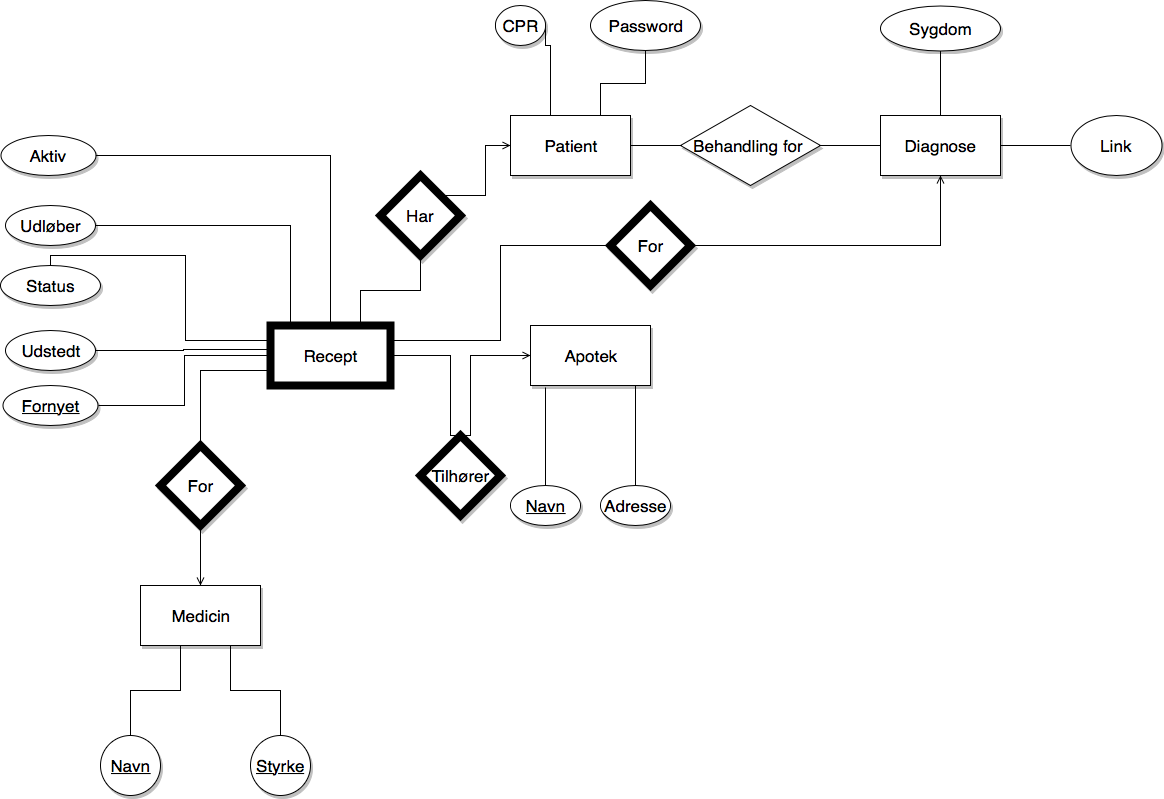

The diagram above was exported from draw.io. Its source (the exported page's mxGraphModel, read from the mxfile embedded in the PNG):
<mxGraphModel dx="926" dy="1755" grid="1" gridSize="10" guides="1" tooltips="1" connect="1" arrows="1" fold="1" page="1" pageScale="1" pageWidth="827" pageHeight="1169" math="0" shadow="0">
  <root>
    <mxCell id="0" />
    <mxCell id="1" parent="0" />
    <mxCell id="yL498XRfDFEIHUQSfMZg-13" style="edgeStyle=orthogonalEdgeStyle;rounded=0;orthogonalLoop=1;jettySize=auto;html=1;exitX=0;exitY=0.75;exitDx=0;exitDy=0;entryX=0.5;entryY=0;entryDx=0;entryDy=0;endArrow=none;endFill=0;spacing=-1;fontSize=17;" edge="1" parent="1" source="yL498XRfDFEIHUQSfMZg-7" target="yL498XRfDFEIHUQSfMZg-9">
      <mxGeometry relative="1" as="geometry" />
    </mxCell>
    <mxCell id="yL498XRfDFEIHUQSfMZg-40" style="edgeStyle=orthogonalEdgeStyle;rounded=0;orthogonalLoop=1;jettySize=auto;html=1;exitX=0;exitY=0.25;exitDx=0;exitDy=0;entryX=0.5;entryY=0;entryDx=0;entryDy=0;startArrow=none;startFill=0;endArrow=none;endFill=0;spacing=-1;fontSize=17;" edge="1" parent="1" source="yL498XRfDFEIHUQSfMZg-7" target="yL498XRfDFEIHUQSfMZg-39">
      <mxGeometry relative="1" as="geometry">
        <Array as="points">
          <mxPoint x="255" y="245" />
          <mxPoint x="255" y="160" />
          <mxPoint x="120" y="160" />
        </Array>
      </mxGeometry>
    </mxCell>
    <mxCell id="yL498XRfDFEIHUQSfMZg-7" value="Recept" style="rounded=0;whiteSpace=wrap;html=1;strokeWidth=8;perimeterSpacing=0;spacing=-1;fontSize=17;" vertex="1" parent="1">
      <mxGeometry x="340" y="230" width="120" height="60" as="geometry" />
    </mxCell>
    <mxCell id="yL498XRfDFEIHUQSfMZg-15" style="edgeStyle=orthogonalEdgeStyle;rounded=0;orthogonalLoop=1;jettySize=auto;html=1;exitX=0.5;exitY=1;exitDx=0;exitDy=0;entryX=0.5;entryY=0;entryDx=0;entryDy=0;endArrow=open;endFill=0;spacing=-1;fontSize=17;" edge="1" parent="1" source="yL498XRfDFEIHUQSfMZg-9" target="yL498XRfDFEIHUQSfMZg-14">
      <mxGeometry relative="1" as="geometry" />
    </mxCell>
    <mxCell id="yL498XRfDFEIHUQSfMZg-9" value="For" style="rhombus;whiteSpace=wrap;html=1;shadow=1;strokeWidth=8;spacing=-1;fontSize=17;" vertex="1" parent="1">
      <mxGeometry x="230" y="350" width="80" height="80" as="geometry" />
    </mxCell>
    <mxCell id="yL498XRfDFEIHUQSfMZg-14" value="Medicin" style="rounded=0;whiteSpace=wrap;html=1;shadow=1;strokeWidth=1;spacing=-1;fontSize=17;" vertex="1" parent="1">
      <mxGeometry x="210" y="490" width="120" height="60" as="geometry" />
    </mxCell>
    <mxCell id="yL498XRfDFEIHUQSfMZg-20" style="edgeStyle=orthogonalEdgeStyle;rounded=0;orthogonalLoop=1;jettySize=auto;html=1;exitX=0.5;exitY=0;exitDx=0;exitDy=0;entryX=0.5;entryY=1;entryDx=0;entryDy=0;endArrow=none;endFill=0;spacing=-1;fontSize=17;" edge="1" parent="1" source="yL498XRfDFEIHUQSfMZg-17" target="yL498XRfDFEIHUQSfMZg-14">
      <mxGeometry relative="1" as="geometry">
        <Array as="points">
          <mxPoint x="200" y="595" />
          <mxPoint x="250" y="595" />
          <mxPoint x="250" y="550" />
        </Array>
      </mxGeometry>
    </mxCell>
    <mxCell id="yL498XRfDFEIHUQSfMZg-17" value="&lt;u style=&quot;font-size: 17px;&quot;&gt;Navn&lt;/u&gt;" style="ellipse;whiteSpace=wrap;html=1;aspect=fixed;shadow=1;strokeWidth=1;spacing=-1;fontSize=17;" vertex="1" parent="1">
      <mxGeometry x="170" y="640" width="60" height="60" as="geometry" />
    </mxCell>
    <mxCell id="yL498XRfDFEIHUQSfMZg-21" style="edgeStyle=orthogonalEdgeStyle;rounded=0;orthogonalLoop=1;jettySize=auto;html=1;exitX=0.5;exitY=0;exitDx=0;exitDy=0;entryX=0.75;entryY=1;entryDx=0;entryDy=0;endArrow=none;endFill=0;spacing=-1;fontSize=17;" edge="1" parent="1" source="yL498XRfDFEIHUQSfMZg-18" target="yL498XRfDFEIHUQSfMZg-14">
      <mxGeometry relative="1" as="geometry" />
    </mxCell>
    <mxCell id="yL498XRfDFEIHUQSfMZg-18" value="&lt;u style=&quot;font-size: 17px;&quot;&gt;Styrke&lt;/u&gt;" style="ellipse;whiteSpace=wrap;html=1;aspect=fixed;shadow=1;strokeWidth=1;spacing=-1;fontSize=17;" vertex="1" parent="1">
      <mxGeometry x="320" y="640" width="60" height="60" as="geometry" />
    </mxCell>
    <mxCell id="yL498XRfDFEIHUQSfMZg-23" style="edgeStyle=orthogonalEdgeStyle;rounded=0;orthogonalLoop=1;jettySize=auto;html=1;exitX=0.5;exitY=0;exitDx=0;exitDy=0;entryX=1;entryY=0.5;entryDx=0;entryDy=0;endArrow=none;endFill=0;spacing=-1;fontSize=17;" edge="1" parent="1" source="yL498XRfDFEIHUQSfMZg-22" target="yL498XRfDFEIHUQSfMZg-7">
      <mxGeometry relative="1" as="geometry">
        <Array as="points">
          <mxPoint x="520" y="340" />
          <mxPoint x="520" y="260" />
        </Array>
      </mxGeometry>
    </mxCell>
    <mxCell id="yL498XRfDFEIHUQSfMZg-22" value="Tilhører" style="rhombus;whiteSpace=wrap;html=1;shadow=1;strokeWidth=8;spacing=-1;fontSize=17;" vertex="1" parent="1">
      <mxGeometry x="490" y="340" width="80" height="80" as="geometry" />
    </mxCell>
    <mxCell id="yL498XRfDFEIHUQSfMZg-25" style="edgeStyle=orthogonalEdgeStyle;rounded=0;orthogonalLoop=1;jettySize=auto;html=1;exitX=0;exitY=0.5;exitDx=0;exitDy=0;entryX=0.5;entryY=0;entryDx=0;entryDy=0;endArrow=none;endFill=0;startArrow=open;startFill=0;spacing=-1;fontSize=17;" edge="1" parent="1" source="yL498XRfDFEIHUQSfMZg-24" target="yL498XRfDFEIHUQSfMZg-22">
      <mxGeometry relative="1" as="geometry">
        <Array as="points">
          <mxPoint x="540" y="260" />
          <mxPoint x="540" y="340" />
        </Array>
      </mxGeometry>
    </mxCell>
    <mxCell id="yL498XRfDFEIHUQSfMZg-24" value="Apotek" style="rounded=0;whiteSpace=wrap;html=1;shadow=1;strokeWidth=1;spacing=-1;fontSize=17;" vertex="1" parent="1">
      <mxGeometry x="600" y="230" width="120" height="60" as="geometry" />
    </mxCell>
    <mxCell id="yL498XRfDFEIHUQSfMZg-33" style="edgeStyle=orthogonalEdgeStyle;rounded=0;orthogonalLoop=1;jettySize=auto;html=1;exitX=0.5;exitY=0;exitDx=0;exitDy=0;startArrow=none;startFill=0;endArrow=none;endFill=0;spacing=-1;fontSize=17;" edge="1" parent="1" source="yL498XRfDFEIHUQSfMZg-28">
      <mxGeometry relative="1" as="geometry">
        <mxPoint x="705" y="290" as="targetPoint" />
      </mxGeometry>
    </mxCell>
    <mxCell id="yL498XRfDFEIHUQSfMZg-28" value="Adresse" style="ellipse;whiteSpace=wrap;html=1;shadow=1;strokeWidth=1;spacing=-1;fontSize=17;" vertex="1" parent="1">
      <mxGeometry x="670" y="390" width="70" height="40" as="geometry" />
    </mxCell>
    <mxCell id="yL498XRfDFEIHUQSfMZg-74" style="edgeStyle=orthogonalEdgeStyle;rounded=0;orthogonalLoop=1;jettySize=auto;html=1;exitX=0.5;exitY=0;exitDx=0;exitDy=0;entryX=0.125;entryY=1.033;entryDx=0;entryDy=0;entryPerimeter=0;startArrow=none;startFill=0;endArrow=none;endFill=0;spacing=-1;fontSize=17;" edge="1" parent="1" source="yL498XRfDFEIHUQSfMZg-29" target="yL498XRfDFEIHUQSfMZg-24">
      <mxGeometry relative="1" as="geometry" />
    </mxCell>
    <mxCell id="yL498XRfDFEIHUQSfMZg-29" value="&lt;u style=&quot;font-size: 17px;&quot;&gt;Navn&lt;/u&gt;" style="ellipse;whiteSpace=wrap;html=1;shadow=1;strokeWidth=1;spacing=-1;fontSize=17;" vertex="1" parent="1">
      <mxGeometry x="580" y="390" width="70" height="40" as="geometry" />
    </mxCell>
    <mxCell id="yL498XRfDFEIHUQSfMZg-48" style="edgeStyle=orthogonalEdgeStyle;rounded=0;orthogonalLoop=1;jettySize=auto;html=1;exitX=1;exitY=0.5;exitDx=0;exitDy=0;entryX=-0.008;entryY=0.4;entryDx=0;entryDy=0;entryPerimeter=0;startArrow=none;startFill=0;endArrow=none;endFill=0;spacing=-1;fontSize=17;" edge="1" parent="1" source="yL498XRfDFEIHUQSfMZg-36" target="yL498XRfDFEIHUQSfMZg-7">
      <mxGeometry relative="1" as="geometry" />
    </mxCell>
    <mxCell id="yL498XRfDFEIHUQSfMZg-36" value="Udstedt" style="ellipse;whiteSpace=wrap;html=1;shadow=1;strokeWidth=1;spacing=-1;fontSize=17;" vertex="1" parent="1">
      <mxGeometry x="75" y="235" width="90" height="40" as="geometry" />
    </mxCell>
    <mxCell id="yL498XRfDFEIHUQSfMZg-39" value="Status" style="ellipse;whiteSpace=wrap;html=1;shadow=1;strokeWidth=1;spacing=-1;fontSize=17;" vertex="1" parent="1">
      <mxGeometry x="70" y="170" width="100" height="40" as="geometry" />
    </mxCell>
    <mxCell id="yL498XRfDFEIHUQSfMZg-42" style="edgeStyle=orthogonalEdgeStyle;rounded=0;orthogonalLoop=1;jettySize=auto;html=1;exitX=1;exitY=0.5;exitDx=0;exitDy=0;entryX=0.5;entryY=0;entryDx=0;entryDy=0;startArrow=none;startFill=0;endArrow=none;endFill=0;spacing=-1;fontSize=17;" edge="1" parent="1" source="yL498XRfDFEIHUQSfMZg-41" target="yL498XRfDFEIHUQSfMZg-7">
      <mxGeometry relative="1" as="geometry">
        <Array as="points">
          <mxPoint x="360" y="130" />
          <mxPoint x="360" y="230" />
        </Array>
      </mxGeometry>
    </mxCell>
    <mxCell id="yL498XRfDFEIHUQSfMZg-41" value="Udløber" style="ellipse;whiteSpace=wrap;html=1;shadow=1;strokeWidth=1;spacing=-1;fontSize=17;" vertex="1" parent="1">
      <mxGeometry x="75" y="110" width="90" height="40" as="geometry" />
    </mxCell>
    <mxCell id="yL498XRfDFEIHUQSfMZg-47" style="edgeStyle=orthogonalEdgeStyle;rounded=0;orthogonalLoop=1;jettySize=auto;html=1;exitX=1;exitY=0.5;exitDx=0;exitDy=0;entryX=0;entryY=0.5;entryDx=0;entryDy=0;startArrow=none;startFill=0;endArrow=none;endFill=0;spacing=-1;fontSize=17;" edge="1" parent="1" source="yL498XRfDFEIHUQSfMZg-43" target="yL498XRfDFEIHUQSfMZg-7">
      <mxGeometry relative="1" as="geometry" />
    </mxCell>
    <mxCell id="yL498XRfDFEIHUQSfMZg-43" value="&lt;u style=&quot;font-size: 17px;&quot;&gt;Fornyet&lt;/u&gt;" style="ellipse;whiteSpace=wrap;html=1;shadow=1;strokeWidth=1;spacing=-1;fontSize=17;" vertex="1" parent="1">
      <mxGeometry x="72.5" y="290" width="95" height="40" as="geometry" />
    </mxCell>
    <mxCell id="yL498XRfDFEIHUQSfMZg-51" style="edgeStyle=orthogonalEdgeStyle;rounded=0;orthogonalLoop=1;jettySize=auto;html=1;exitX=1;exitY=0.5;exitDx=0;exitDy=0;entryX=0.5;entryY=0;entryDx=0;entryDy=0;startArrow=none;startFill=0;endArrow=none;endFill=0;spacing=-1;fontSize=17;" edge="1" parent="1" source="yL498XRfDFEIHUQSfMZg-49" target="yL498XRfDFEIHUQSfMZg-7">
      <mxGeometry relative="1" as="geometry" />
    </mxCell>
    <mxCell id="yL498XRfDFEIHUQSfMZg-49" value="Aktiv" style="ellipse;whiteSpace=wrap;html=1;shadow=1;strokeWidth=1;spacing=-1;fontSize=17;" vertex="1" parent="1">
      <mxGeometry x="70" y="40" width="95" height="40" as="geometry" />
    </mxCell>
    <mxCell id="yL498XRfDFEIHUQSfMZg-54" style="edgeStyle=orthogonalEdgeStyle;rounded=0;orthogonalLoop=1;jettySize=auto;html=1;exitX=0.5;exitY=1;exitDx=0;exitDy=0;entryX=0.75;entryY=0;entryDx=0;entryDy=0;startArrow=none;startFill=0;endArrow=none;endFill=0;spacing=-1;fontSize=17;" edge="1" parent="1" source="yL498XRfDFEIHUQSfMZg-53" target="yL498XRfDFEIHUQSfMZg-7">
      <mxGeometry relative="1" as="geometry" />
    </mxCell>
    <mxCell id="yL498XRfDFEIHUQSfMZg-56" style="edgeStyle=orthogonalEdgeStyle;rounded=0;orthogonalLoop=1;jettySize=auto;html=1;exitX=1;exitY=0;exitDx=0;exitDy=0;entryX=0;entryY=0.5;entryDx=0;entryDy=0;startArrow=none;startFill=0;endArrow=open;endFill=0;spacing=-1;fontSize=17;" edge="1" parent="1" source="yL498XRfDFEIHUQSfMZg-53" target="yL498XRfDFEIHUQSfMZg-55">
      <mxGeometry relative="1" as="geometry" />
    </mxCell>
    <mxCell id="yL498XRfDFEIHUQSfMZg-53" value="Har" style="rhombus;whiteSpace=wrap;html=1;shadow=1;strokeWidth=8;spacing=-1;fontSize=17;" vertex="1" parent="1">
      <mxGeometry x="450" y="80" width="80" height="80" as="geometry" />
    </mxCell>
    <mxCell id="yL498XRfDFEIHUQSfMZg-58" style="edgeStyle=orthogonalEdgeStyle;rounded=0;orthogonalLoop=1;jettySize=auto;html=1;exitX=0.5;exitY=0;exitDx=0;exitDy=0;entryX=1;entryY=0.5;entryDx=0;entryDy=0;startArrow=none;startFill=0;endArrow=none;endFill=0;spacing=-1;fontSize=17;" edge="1" parent="1" source="yL498XRfDFEIHUQSfMZg-55" target="yL498XRfDFEIHUQSfMZg-57">
      <mxGeometry relative="1" as="geometry">
        <Array as="points">
          <mxPoint x="620" y="20" />
          <mxPoint x="620" y="-50" />
        </Array>
      </mxGeometry>
    </mxCell>
    <mxCell id="yL498XRfDFEIHUQSfMZg-55" value="Patient" style="rounded=0;whiteSpace=wrap;html=1;shadow=1;strokeWidth=1;spacing=-1;fontSize=17;" vertex="1" parent="1">
      <mxGeometry x="580" y="20" width="120" height="60" as="geometry" />
    </mxCell>
    <mxCell id="yL498XRfDFEIHUQSfMZg-57" value="CPR" style="ellipse;whiteSpace=wrap;html=1;shadow=1;strokeWidth=1;spacing=-1;fontSize=17;" vertex="1" parent="1">
      <mxGeometry x="565" y="-90" width="50" height="40" as="geometry" />
    </mxCell>
    <mxCell id="yL498XRfDFEIHUQSfMZg-61" style="edgeStyle=orthogonalEdgeStyle;rounded=0;orthogonalLoop=1;jettySize=auto;html=1;exitX=0.5;exitY=1;exitDx=0;exitDy=0;entryX=0.75;entryY=0;entryDx=0;entryDy=0;startArrow=none;startFill=0;endArrow=none;endFill=0;spacing=-1;fontSize=17;" edge="1" parent="1" source="yL498XRfDFEIHUQSfMZg-60" target="yL498XRfDFEIHUQSfMZg-55">
      <mxGeometry relative="1" as="geometry" />
    </mxCell>
    <mxCell id="yL498XRfDFEIHUQSfMZg-60" value="Password" style="ellipse;whiteSpace=wrap;html=1;shadow=1;strokeWidth=1;spacing=-1;fontSize=17;" vertex="1" parent="1">
      <mxGeometry x="660" y="-95" width="110" height="50" as="geometry" />
    </mxCell>
    <mxCell id="yL498XRfDFEIHUQSfMZg-65" style="edgeStyle=orthogonalEdgeStyle;rounded=0;orthogonalLoop=1;jettySize=auto;html=1;exitX=0;exitY=0.5;exitDx=0;exitDy=0;entryX=1;entryY=0.5;entryDx=0;entryDy=0;startArrow=none;startFill=0;endArrow=none;endFill=0;spacing=-1;fontSize=17;" edge="1" parent="1" source="yL498XRfDFEIHUQSfMZg-62" target="yL498XRfDFEIHUQSfMZg-63">
      <mxGeometry relative="1" as="geometry" />
    </mxCell>
    <mxCell id="yL498XRfDFEIHUQSfMZg-62" value="Diagnose" style="rounded=0;whiteSpace=wrap;html=1;shadow=1;strokeWidth=1;spacing=-1;fontSize=17;" vertex="1" parent="1">
      <mxGeometry x="950" y="20" width="120" height="60" as="geometry" />
    </mxCell>
    <mxCell id="yL498XRfDFEIHUQSfMZg-64" style="edgeStyle=orthogonalEdgeStyle;rounded=0;orthogonalLoop=1;jettySize=auto;html=1;exitX=0;exitY=0.5;exitDx=0;exitDy=0;entryX=1;entryY=0.5;entryDx=0;entryDy=0;startArrow=none;startFill=0;endArrow=none;endFill=0;spacing=-1;fontSize=17;" edge="1" parent="1" source="yL498XRfDFEIHUQSfMZg-63" target="yL498XRfDFEIHUQSfMZg-55">
      <mxGeometry relative="1" as="geometry" />
    </mxCell>
    <mxCell id="yL498XRfDFEIHUQSfMZg-63" value="Behandling for&amp;nbsp;" style="rhombus;whiteSpace=wrap;html=1;shadow=1;strokeWidth=1;spacing=-1;fontSize=17;" vertex="1" parent="1">
      <mxGeometry x="750" y="10" width="140" height="80" as="geometry" />
    </mxCell>
    <mxCell id="yL498XRfDFEIHUQSfMZg-67" style="edgeStyle=orthogonalEdgeStyle;rounded=0;orthogonalLoop=1;jettySize=auto;html=1;exitX=0;exitY=0.5;exitDx=0;exitDy=0;entryX=1;entryY=0.25;entryDx=0;entryDy=0;startArrow=none;startFill=0;endArrow=none;endFill=0;spacing=-1;fontSize=17;" edge="1" parent="1" source="yL498XRfDFEIHUQSfMZg-66" target="yL498XRfDFEIHUQSfMZg-7">
      <mxGeometry relative="1" as="geometry" />
    </mxCell>
    <mxCell id="yL498XRfDFEIHUQSfMZg-68" style="edgeStyle=orthogonalEdgeStyle;rounded=0;orthogonalLoop=1;jettySize=auto;html=1;exitX=1;exitY=0.5;exitDx=0;exitDy=0;entryX=0.5;entryY=1;entryDx=0;entryDy=0;startArrow=none;startFill=0;endArrow=open;endFill=0;spacing=-1;fontSize=17;" edge="1" parent="1" source="yL498XRfDFEIHUQSfMZg-66" target="yL498XRfDFEIHUQSfMZg-62">
      <mxGeometry relative="1" as="geometry" />
    </mxCell>
    <mxCell id="yL498XRfDFEIHUQSfMZg-66" value="For" style="rhombus;whiteSpace=wrap;html=1;shadow=1;strokeWidth=8;spacing=-1;fontSize=17;" vertex="1" parent="1">
      <mxGeometry x="680" y="110" width="80" height="80" as="geometry" />
    </mxCell>
    <mxCell id="yL498XRfDFEIHUQSfMZg-71" style="edgeStyle=orthogonalEdgeStyle;rounded=0;orthogonalLoop=1;jettySize=auto;html=1;exitX=0.5;exitY=1;exitDx=0;exitDy=0;entryX=0.5;entryY=0;entryDx=0;entryDy=0;startArrow=none;startFill=0;endArrow=none;endFill=0;spacing=-1;fontSize=17;" edge="1" parent="1" source="yL498XRfDFEIHUQSfMZg-70" target="yL498XRfDFEIHUQSfMZg-62">
      <mxGeometry relative="1" as="geometry" />
    </mxCell>
    <mxCell id="yL498XRfDFEIHUQSfMZg-70" value="Sygdom" style="ellipse;whiteSpace=wrap;html=1;shadow=1;strokeWidth=1;spacing=-1;fontSize=17;" vertex="1" parent="1">
      <mxGeometry x="950" y="-90" width="120" height="45" as="geometry" />
    </mxCell>
    <mxCell id="yL498XRfDFEIHUQSfMZg-73" style="edgeStyle=orthogonalEdgeStyle;rounded=0;orthogonalLoop=1;jettySize=auto;html=1;exitX=0;exitY=0.5;exitDx=0;exitDy=0;entryX=1;entryY=0.5;entryDx=0;entryDy=0;startArrow=none;startFill=0;endArrow=none;endFill=0;spacing=-1;fontSize=17;" edge="1" parent="1" source="yL498XRfDFEIHUQSfMZg-72" target="yL498XRfDFEIHUQSfMZg-62">
      <mxGeometry relative="1" as="geometry" />
    </mxCell>
    <mxCell id="yL498XRfDFEIHUQSfMZg-72" value="Link" style="ellipse;whiteSpace=wrap;html=1;shadow=1;strokeWidth=1;spacing=-1;fontSize=17;" vertex="1" parent="1">
      <mxGeometry x="1140" y="20" width="91" height="60" as="geometry" />
    </mxCell>
  </root>
</mxGraphModel>